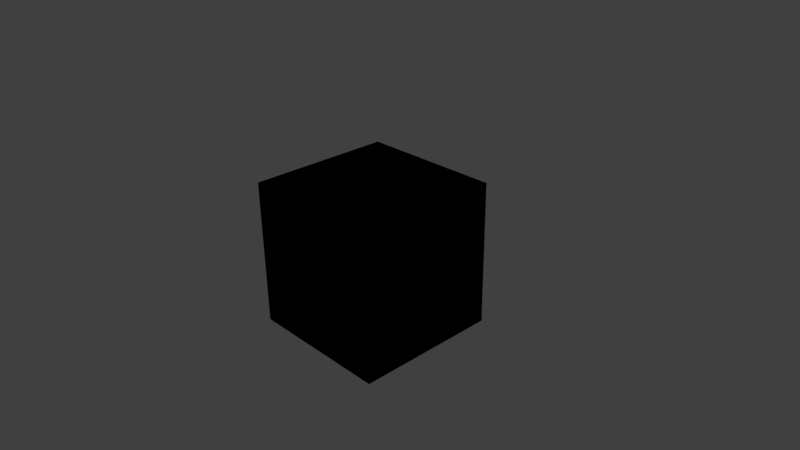 # Source: Exposure_Nodes.blend  (saved by Blender 2.78.0; exported with 4.5.12 LTS)
import bpy
from mathutils import Matrix  # noqa: F401  (used for matrix-valued properties, if any)

bpy.ops.wm.read_factory_settings(use_empty=True)
scene = bpy.context.scene
scene.name = 'Scene'

# ---- collections
col_collection_1 = bpy.data.collections.new('Collection 1'); scene.collection.children.link(col_collection_1)

# ---- materials (node trees are filled in below, after node groups)
mat_material = bpy.data.materials.new('Material')
mat_material.alpha_threshold = 0.0
mat_material.roughness = 0.5
mat_material.line_color = (0.0, 0.0, 0.0, 1.0)

# ---- node groups
ng_color__exposure = bpy.data.node_groups.new('*[Color] Exposure', 'ShaderNodeTree')
_s = ng_color__exposure.interface.new_socket(name='Image', in_out='OUTPUT', socket_type='NodeSocketColor')
_s.default_value = (0.0, 0.0, 0.0, 0.0)
_s = ng_color__exposure.interface.new_socket(name='Image', in_out='INPUT', socket_type='NodeSocketColor')
_s.default_value = (0.8, 0.8, 0.8, 1.0)
_s = ng_color__exposure.interface.new_socket(name='Exposure', in_out='INPUT', socket_type='NodeSocketFloat')
_s.min_value = -10.0
_s.max_value = 10.0
_N = ng_color__exposure.nodes; _L = ng_color__exposure.links
n0 = _N.new('ShaderNodeMath'); n0.name = 'Math.001'; n0.location = (30, 183)
n0.operation = 'MULTIPLY'
n1 = _N.new('ShaderNodeMath'); n1.name = 'Math.002'; n1.location = (30, 0)
n1.operation = 'MULTIPLY'
n2 = _N.new('ShaderNodeMath'); n2.name = 'Math.003'; n2.location = (30, -183)
n2.operation = 'MULTIPLY'
n3 = _N.new('ShaderNodeSeparateColor'); n3.name = 'Separate RGB'; n3.location = (-274, 81)
n4 = _N.new('ShaderNodeCombineColor'); n4.name = 'Combine RGB'; n4.location = (274, 81)
n5 = _N.new('NodeGroupOutput'); n5.name = 'Group Output'; n5.location = (482, 75)
n6 = _N.new('NodeGroupInput'); n6.name = 'Group Input'; n6.location = (-514, -38)
n7 = _N.new('ShaderNodeMath'); n7.name = 'Math'; n7.location = (-271, -96)
n7.operation = 'POWER'
n7.inputs[0].default_value = 2.0
_L.new(n3.outputs[0], n0.inputs[0])
_L.new(n3.outputs[1], n1.inputs[0])
_L.new(n3.outputs[2], n2.inputs[0])
_L.new(n0.outputs[0], n4.inputs[0])
_L.new(n1.outputs[0], n4.inputs[1])
_L.new(n2.outputs[0], n4.inputs[2])
_L.new(n7.outputs[0], n0.inputs[1])
_L.new(n7.outputs[0], n1.inputs[1])
_L.new(n7.outputs[0], n2.inputs[1])
_L.new(n6.outputs[0], n3.inputs[0])
_L.new(n6.outputs[1], n7.inputs[1])
_L.new(n4.outputs[0], n5.inputs[0])
n5.is_active_output = True

# ---- material node trees
mat_material.use_nodes = True; mat_material.node_tree.nodes.clear()
_N = mat_material.node_tree.nodes; _L = mat_material.node_tree.links
n0 = _N.new('ShaderNodeOutputMaterial'); n0.name = 'Material Output'; n0.location = (61, 406)
n1 = _N.new('ShaderNodeGroup'); n1.name = 'Group'; n1.location = (-284, 406)
n1.width = 214
n1.node_tree = ng_color__exposure
n1.inputs[0].default_value = (0.8, 0.8, 0.8, 1.0)
n1.inputs[1].default_value = 0.0
n0.is_active_output = True

# ---- world
world_world = bpy.data.worlds.new('World'); scene.world = world_world
world_world.color = (0.05088, 0.05088, 0.05088)
world_world.use_sun_shadow = False
world_world.sun_shadow_jitter_overblur = 0.0
world_world.cycles.sampling_method = 'MANUAL'

# ---- cameras
cam_camera = bpy.data.cameras.new('Camera')
cam_camera.clip_end = 100.0
cam_camera.lens = 35.0
cam_camera.sensor_width = 32.0
cam_camera.sensor_height = 18.0
cam_camera.ortho_scale = 7.314
cam_camera.dof.focus_distance = 0.0

# ---- lights
light_lamp = bpy.data.lights.new('Lamp', 'POINT')
light_lamp.transmission_factor = 0.0
light_lamp.cutoff_distance = 30.0
light_lamp.energy = 100.0
light_lamp.shadow_buffer_clip_start = 1.001
light_lamp.shadow_soft_size = 0.1
light_lamp.shadow_maximum_resolution = 0.006
light_lamp.use_absolute_resolution = True

# ---- meshes
me_cube = bpy.data.meshes.new('Cube')
me_cube.from_pydata([(1.0, 1.0, -1.0), (1.0, -1.0, -1.0), (-1.0, -1.0, -1.0), (-1.0, 1.0, -1.0), (1.0, 1.0, 1.0), (1.0, -1.0, 1.0), (-1.0, -1.0, 1.0), (-1.0, 1.0, 1.0)], [], [(0, 1, 2, 3), (4, 7, 6, 5), (0, 4, 5, 1), (1, 5, 6, 2), (2, 6, 7, 3), (4, 0, 3, 7)])
me_cube.materials.append(mat_material)
me_cube.use_remesh_preserve_volume = False
me_cube.use_remesh_preserve_attributes = False
me_cube.use_mirror_vertex_groups = False
me_cube.update()

# ---- objects
ob_cube = bpy.data.objects.new('Cube', me_cube)
ob_lamp = bpy.data.objects.new('Lamp', light_lamp)
ob_camera = bpy.data.objects.new('Camera', cam_camera)

# ---- transforms, parenting, visibility, modifiers, constraints
ob_cube.location = (0.0, 0.0, 0.0)
ob_cube.lock_rotations_4d = False
ob_cube.empty_display_type = 'ARROWS'
ob_cube.lineart.crease_threshold = 0.0
ob_lamp.location = (4.076, 1.005, 5.904)
ob_lamp.rotation_euler = (0.6503, 0.05522, 1.866)
ob_lamp.lock_rotations_4d = False
ob_lamp.empty_display_type = 'ARROWS'
ob_lamp.color = (0.0, 0.0, 0.0, 0.0)
ob_lamp.lineart.crease_threshold = 0.0
ob_camera.location = (7.481, -6.508, 5.344)
ob_camera.rotation_euler = (1.109, 0.01082, 0.8149)
ob_camera.lock_rotations_4d = False
ob_camera.empty_display_type = 'ARROWS'
ob_camera.color = (0.0, 0.0, 0.0, 0.0)
ob_camera.display_type = 'WIRE'
ob_camera.lineart.crease_threshold = 0.0

# ---- collection membership
col_collection_1.objects.link(ob_cube)
col_collection_1.objects.link(ob_lamp)
col_collection_1.objects.link(ob_camera)

# ---- scene / render settings (as saved in the file)
scene.camera = ob_camera
scene.frame_start = 1; scene.frame_end = 250; scene.frame_set(86)
scene.render.engine = 'CYCLES'
scene.render.resolution_percentage = 50
scene.render.dither_intensity = 0.0
scene.cycles.use_denoising = False
scene.cycles.samples = 50
scene.cycles.sampling_pattern = 'TABULATED_SOBOL'
scene.cycles.use_adaptive_sampling = False
scene.cycles.use_light_tree = False
scene.cycles.caustics_reflective = False
scene.cycles.caustics_refractive = False
scene.cycles.blur_glossy = 0.0
scene.cycles.max_bounces = 3
scene.cycles.diffuse_bounces = 1
scene.cycles.transmission_bounces = 8
scene.cycles.volume_bounces = 2
scene.cycles.sample_clamp_indirect = 0.0
scene.view_settings.view_transform = 'Standard'
bpy.context.view_layer.update()
